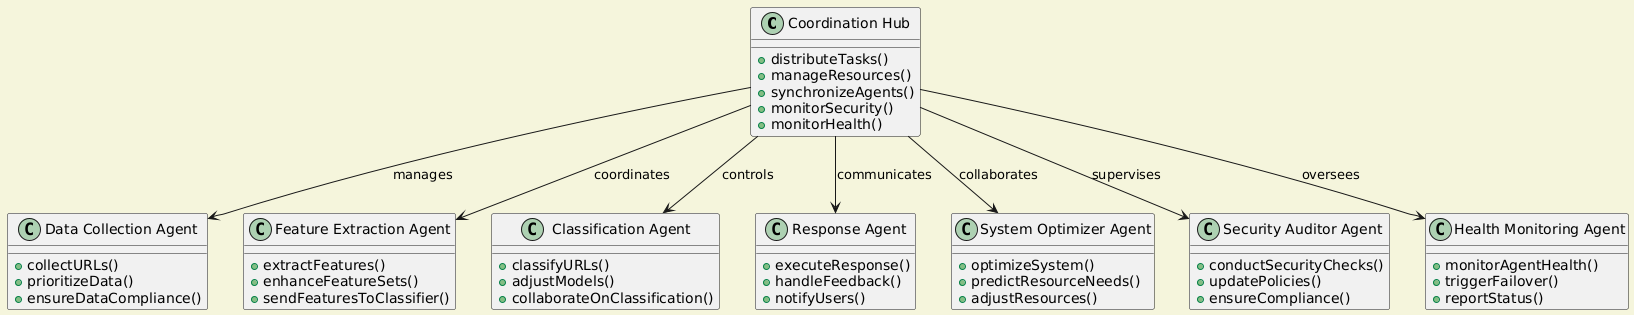

The diagram above was rendered by PlantUML. Its source (embedded in the PNG):
@startuml
skinparam backgroundColor #F5F5DC

class "Coordination Hub" {
  + distributeTasks()
  + manageResources()
  + synchronizeAgents()
  + monitorSecurity()
  + monitorHealth()
}

class "Data Collection Agent" {
  + collectURLs()
  + prioritizeData()
  + ensureDataCompliance()
}

class "Feature Extraction Agent" {
  + extractFeatures()
  + enhanceFeatureSets()
  + sendFeaturesToClassifier()
}

class "Classification Agent" {
  + classifyURLs()
  + adjustModels()
  + collaborateOnClassification()
}

class "Response Agent" {
  + executeResponse()
  + handleFeedback()
  + notifyUsers()
}

class "System Optimizer Agent" {
  + optimizeSystem()
  + predictResourceNeeds()
  + adjustResources()
}

class "Security Auditor Agent" {
  + conductSecurityChecks()
  + updatePolicies()
  + ensureCompliance()
}

class "Health Monitoring Agent" {
  + monitorAgentHealth()
  + triggerFailover()
  + reportStatus()
}

"Coordination Hub" --> "Data Collection Agent" : manages
"Coordination Hub" --> "Feature Extraction Agent" : coordinates
"Coordination Hub" --> "Classification Agent" : controls
"Coordination Hub" --> "Response Agent" : communicates
"Coordination Hub" --> "System Optimizer Agent" : collaborates
"Coordination Hub" --> "Security Auditor Agent" : supervises
"Coordination Hub" --> "Health Monitoring Agent" : oversees
@enduml